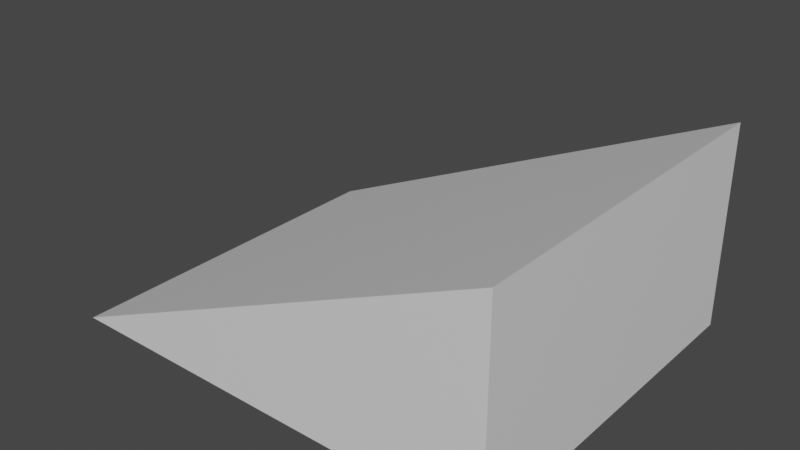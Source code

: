 # Source: ramp.blend  (saved by Blender 2.81.16; exported with 4.5.12 LTS)
import bpy
from mathutils import Matrix  # noqa: F401  (used for matrix-valued properties, if any)

bpy.ops.wm.read_factory_settings(use_empty=True)
scene = bpy.context.scene
scene.name = 'Scene'

# ---- collections
col_collection = bpy.data.collections.new('Collection'); scene.collection.children.link(col_collection)

# ---- materials (node trees are filled in below, after node groups)
mat_material = bpy.data.materials.new('Material')
mat_material.alpha_threshold = 0.0
mat_material.use_transparent_shadow = False
mat_material.line_color = (0.0, 0.0, 0.0, 1.0)

# ---- material node trees
mat_material.use_nodes = True; mat_material.node_tree.nodes.clear()
_N = mat_material.node_tree.nodes; _L = mat_material.node_tree.links
n0 = _N.new('ShaderNodeOutputMaterial'); n0.name = 'Material Output'; n0.location = (300, 300)
n1 = _N.new('ShaderNodeBsdfPrincipled'); n1.name = 'Principled BSDF'; n1.location = (10, 300)
n1.distribution = 'GGX'
n1.subsurface_method = 'BURLEY'
n1.inputs[2].default_value = 0.4
n1.inputs[3].default_value = 1.45
n1.inputs[27].default_value = (0.0, 0.0, 0.0, 1.0)
n1.inputs[28].default_value = 1.0
_L.new(n1.outputs[0], n0.inputs[0])
n0.is_active_output = True

# ---- world
world_world = bpy.data.worlds.new('World'); scene.world = world_world
world_world.use_nodes = True; world_world.node_tree.nodes.clear()
_N = world_world.node_tree.nodes; _L = world_world.node_tree.links
n0 = _N.new('ShaderNodeOutputWorld'); n0.name = 'World Output'; n0.location = (300, 300)
n1 = _N.new('ShaderNodeBackground'); n1.name = 'Background'; n1.location = (10, 300)
n1.inputs[0].default_value = (0.05088, 0.05088, 0.05088, 1.0)
_L.new(n1.outputs[0], n0.inputs[0])
n0.is_active_output = True
world_world.color = (0.05088, 0.05088, 0.05088)
world_world.use_sun_shadow = False
world_world.sun_shadow_jitter_overblur = 0.0

# ---- meshes
me_cube = bpy.data.meshes.new('Cube')
me_cube.from_pydata([(1.5, 1.0, 0.121), (1.5, 1.0, -1.0), (1.5, -1.0, 0.121), (1.5, -1.0, -1.0), (-1.007, 1.0, -1.0), (-1.007, -1.0, -1.0)], [], [(3, 2, 5), (5, 2, 0, 4), (4, 1, 3, 5), (1, 0, 2, 3), (4, 0, 1)])
_uv = me_cube.uv_layers.new(name='UVMap')
_uv.uv.foreach_set('vector', [0.375, 0.75, 0.625, 1.0, 0.375, 1.0, 0.375, 0.0, 0.625, 0.0, 0.625, 0.25, 0.375, 0.25, 0.125, 0.5, 0.375, 0.5, 0.375, 0.75, 0.125, 0.75, 0.375, 0.5, 0.625, 0.5, 0.625, 0.75, 0.375, 0.75, 0.375, 0.25, 0.625, 0.5, 0.375, 0.5])
me_cube.materials.append(mat_material)
me_cube.use_remesh_preserve_volume = False
me_cube.use_remesh_preserve_attributes = False
me_cube.use_mirror_vertex_groups = False
me_cube.update()

# ---- objects
ob_cube = bpy.data.objects.new('Cube', me_cube)

# ---- transforms, parenting, visibility, modifiers, constraints
ob_cube.location = (0.0, 0.0, 0.0)
ob_cube.lock_rotations_4d = False
ob_cube.empty_display_type = 'ARROWS'
ob_cube.lineart.crease_threshold = 0.0

# ---- collection membership
col_collection.objects.link(ob_cube)

# ---- scene / render settings (as saved in the file)
scene.frame_start = 1; scene.frame_end = 250; scene.frame_set(1)
scene.render.engine = 'BLENDER_EEVEE_NEXT'
scene.cycles.use_denoising = False
scene.cycles.samples = 128
scene.cycles.sampling_pattern = 'TABULATED_SOBOL'
scene.cycles.use_adaptive_sampling = False
scene.cycles.use_light_tree = False
scene.view_settings.view_transform = 'Filmic'
bpy.context.view_layer.update()

# ---- added for rendering (the .blend has no active camera and no usable light): camera, sun
cam_auto = bpy.data.cameras.new('AutoCamera')
cam_auto.lens = 50.0
cam_auto.sensor_width = 36.0
cam_auto.clip_end = 1000.0
ob_auto_camera = bpy.data.objects.new('AutoCamera', cam_auto)
scene.collection.objects.link(ob_auto_camera)
ob_auto_camera.location = (3.38977, -3.77194, 2.07511)
ob_auto_camera.rotation_euler = (1.09748, -7.21219e-08, 0.694738)
scene.camera = ob_auto_camera
light_auto_sun = bpy.data.lights.new('AutoSun', 'SUN')
light_auto_sun.energy = 3.0
light_auto_sun.angle = 0.0523599
ob_auto_sun = bpy.data.objects.new('AutoSun', light_auto_sun)
scene.collection.objects.link(ob_auto_sun)
ob_auto_sun.rotation_euler = (0.872665, 0.174533, 0.523599)
bpy.context.view_layer.update()
